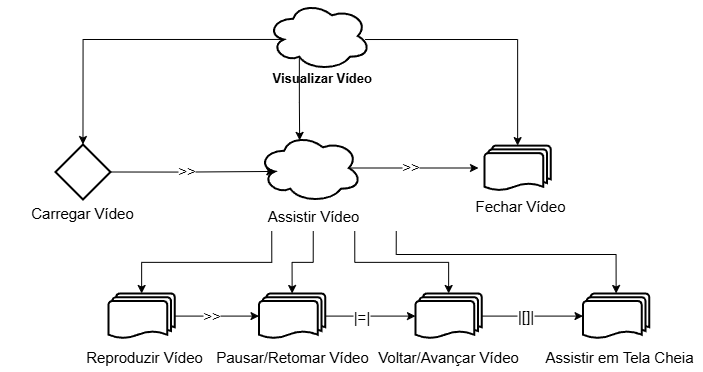

The diagram above was exported from draw.io. Its source (the exported page's mxGraphModel, read from the mxfile embedded in the PNG):
<mxGraphModel dx="3419" dy="953" grid="0" gridSize="10" guides="1" tooltips="1" connect="1" arrows="1" fold="1" page="0" pageScale="1" pageWidth="827" pageHeight="1169" math="0" shadow="0">
  <root>
    <mxCell id="0" />
    <mxCell id="1" parent="0" />
    <mxCell id="XDs6qOpa_2APzOStyn8Z-67" value="" style="group" parent="1" vertex="1" connectable="0">
      <mxGeometry x="-326.25" y="448" width="166" height="97.72999999999996" as="geometry" />
    </mxCell>
    <mxCell id="XDs6qOpa_2APzOStyn8Z-58" value="" style="ellipse;shape=cloud;whiteSpace=wrap;html=1;strokeWidth=2;" parent="XDs6qOpa_2APzOStyn8Z-67" vertex="1">
      <mxGeometry x="28" width="103.5" height="69" as="geometry" />
    </mxCell>
    <mxCell id="XDs6qOpa_2APzOStyn8Z-59" value="&lt;span style=&quot;font-size: 15px;&quot;&gt;Assistir Vídeo&lt;/span&gt;" style="text;whiteSpace=wrap;html=1;labelBackgroundColor=none;align=center;" parent="XDs6qOpa_2APzOStyn8Z-67" vertex="1">
      <mxGeometry y="67.44999999999999" width="166" height="30.28" as="geometry" />
    </mxCell>
    <mxCell id="XDs6qOpa_2APzOStyn8Z-68" value="" style="group" parent="1" vertex="1" connectable="0">
      <mxGeometry x="-556.53" y="460.09000000000003" width="166" height="82.18999999999994" as="geometry" />
    </mxCell>
    <mxCell id="XDs6qOpa_2APzOStyn8Z-56" value="&lt;span style=&quot;font-size: 15px;&quot;&gt;Carregar Vídeo&lt;/span&gt;" style="text;whiteSpace=wrap;html=1;labelBackgroundColor=none;align=center;" parent="XDs6qOpa_2APzOStyn8Z-68" vertex="1">
      <mxGeometry y="51.90999999999997" width="166" height="30.28" as="geometry" />
    </mxCell>
    <mxCell id="Of0nD8nqhDQsk5s1kzBt-74" value="" style="rhombus;whiteSpace=wrap;html=1;strokeWidth=2;" vertex="1" parent="XDs6qOpa_2APzOStyn8Z-68">
      <mxGeometry x="55.5" y="-1.0900000000000318" width="55" height="55" as="geometry" />
    </mxCell>
    <mxCell id="XDs6qOpa_2APzOStyn8Z-69" value="" style="group" parent="1" vertex="1" connectable="0">
      <mxGeometry x="-356" y="316" width="245" height="92.28" as="geometry" />
    </mxCell>
    <mxCell id="XDs6qOpa_2APzOStyn8Z-49" value="&lt;span style=&quot;color: rgb(0, 0, 0); font-family: Helvetica; font-style: normal; font-variant-ligatures: normal; font-variant-caps: normal; letter-spacing: normal; orphans: 2; text-align: center; text-indent: 0px; text-transform: none; widows: 2; word-spacing: 0px; -webkit-text-stroke-width: 0px; white-space: normal; text-decoration-thickness: initial; text-decoration-style: initial; text-decoration-color: initial; float: none; display: inline !important;&quot;&gt;&lt;font style=&quot;font-size: 13px;&quot;&gt;&lt;b style=&quot;&quot;&gt;Visualizar Vídeo&lt;/b&gt;&lt;/font&gt;&lt;/span&gt;" style="text;whiteSpace=wrap;html=1;labelBackgroundColor=none;" parent="XDs6qOpa_2APzOStyn8Z-69" vertex="1">
      <mxGeometry x="70" y="62" width="105" height="30.28" as="geometry" />
    </mxCell>
    <mxCell id="XDs6qOpa_2APzOStyn8Z-57" value="" style="ellipse;shape=cloud;whiteSpace=wrap;html=1;strokeWidth=2;" parent="XDs6qOpa_2APzOStyn8Z-69" vertex="1">
      <mxGeometry x="66.75" width="103.5" height="69" as="geometry" />
    </mxCell>
    <mxCell id="XDs6qOpa_2APzOStyn8Z-81" style="edgeStyle=orthogonalEdgeStyle;rounded=0;orthogonalLoop=1;jettySize=auto;html=1;exitX=0.875;exitY=0.5;exitDx=0;exitDy=0;exitPerimeter=0;entryX=0;entryY=0.5;entryDx=0;entryDy=0;" parent="1" source="XDs6qOpa_2APzOStyn8Z-58" edge="1">
      <mxGeometry relative="1" as="geometry">
        <mxPoint x="-78" y="482.5" as="targetPoint" />
      </mxGeometry>
    </mxCell>
    <mxCell id="XDs6qOpa_2APzOStyn8Z-117" value="&lt;font style=&quot;font-size: 15px;&quot;&gt;&amp;gt;&amp;gt;&lt;/font&gt;" style="edgeLabel;html=1;align=center;verticalAlign=middle;resizable=0;points=[];" parent="XDs6qOpa_2APzOStyn8Z-81" vertex="1" connectable="0">
      <mxGeometry x="-0.0514" y="2" relative="1" as="geometry">
        <mxPoint as="offset" />
      </mxGeometry>
    </mxCell>
    <mxCell id="XDs6qOpa_2APzOStyn8Z-84" style="edgeStyle=orthogonalEdgeStyle;rounded=0;orthogonalLoop=1;jettySize=auto;html=1;exitX=1;exitY=0.5;exitDx=0;exitDy=0;entryX=0.16;entryY=0.55;entryDx=0;entryDy=0;entryPerimeter=0;" parent="1" source="Of0nD8nqhDQsk5s1kzBt-74" target="XDs6qOpa_2APzOStyn8Z-58" edge="1">
      <mxGeometry relative="1" as="geometry">
        <mxPoint x="-458.307" y="486.0450000000003" as="sourcePoint" />
      </mxGeometry>
    </mxCell>
    <mxCell id="XDs6qOpa_2APzOStyn8Z-115" value="&amp;gt;&amp;gt;" style="edgeLabel;html=1;align=center;verticalAlign=middle;resizable=0;points=[];fontSize=15;" parent="XDs6qOpa_2APzOStyn8Z-84" vertex="1" connectable="0">
      <mxGeometry x="-0.0748" y="2" relative="1" as="geometry">
        <mxPoint as="offset" />
      </mxGeometry>
    </mxCell>
    <mxCell id="XDs6qOpa_2APzOStyn8Z-106" style="edgeStyle=orthogonalEdgeStyle;rounded=0;orthogonalLoop=1;jettySize=auto;html=1;exitX=0.31;exitY=0.8;exitDx=0;exitDy=0;exitPerimeter=0;entryX=0.4;entryY=0.1;entryDx=0;entryDy=0;entryPerimeter=0;" parent="1" source="XDs6qOpa_2APzOStyn8Z-57" target="XDs6qOpa_2APzOStyn8Z-58" edge="1">
      <mxGeometry relative="1" as="geometry" />
    </mxCell>
    <mxCell id="XDs6qOpa_2APzOStyn8Z-110" style="edgeStyle=orthogonalEdgeStyle;rounded=0;orthogonalLoop=1;jettySize=auto;html=1;exitX=0.16;exitY=0.55;exitDx=0;exitDy=0;exitPerimeter=0;entryX=0.5;entryY=0;entryDx=0;entryDy=0;" parent="1" source="XDs6qOpa_2APzOStyn8Z-57" target="Of0nD8nqhDQsk5s1kzBt-74" edge="1">
      <mxGeometry relative="1" as="geometry">
        <mxPoint x="-473.53499999999985" y="460.09000000000015" as="targetPoint" />
      </mxGeometry>
    </mxCell>
    <mxCell id="XDs6qOpa_2APzOStyn8Z-156" style="edgeStyle=orthogonalEdgeStyle;rounded=0;orthogonalLoop=1;jettySize=auto;html=1;exitX=0.945;exitY=0.551;exitDx=0;exitDy=0;exitPerimeter=0;entryX=0.5;entryY=0;entryDx=0;entryDy=0;entryPerimeter=0;" parent="1" source="XDs6qOpa_2APzOStyn8Z-57" target="Of0nD8nqhDQsk5s1kzBt-75" edge="1">
      <mxGeometry relative="1" as="geometry">
        <mxPoint x="-50.5" y="455" as="targetPoint" />
      </mxGeometry>
    </mxCell>
    <mxCell id="Of0nD8nqhDQsk5s1kzBt-42" style="edgeStyle=orthogonalEdgeStyle;rounded=0;orthogonalLoop=1;jettySize=auto;html=1;exitX=1;exitY=0.5;exitDx=0;exitDy=0;exitPerimeter=0;entryX=0;entryY=0.5;entryDx=0;entryDy=0;entryPerimeter=0;" edge="1" parent="1" source="Of0nD8nqhDQsk5s1kzBt-47" target="Of0nD8nqhDQsk5s1kzBt-41">
      <mxGeometry relative="1" as="geometry">
        <mxPoint x="-261.86" y="624" as="targetPoint" />
      </mxGeometry>
    </mxCell>
    <mxCell id="Of0nD8nqhDQsk5s1kzBt-43" value="&lt;span style=&quot;font-size: 15px;&quot;&gt;&amp;gt;&amp;gt;&lt;/span&gt;" style="edgeLabel;html=1;align=center;verticalAlign=middle;resizable=0;points=[];" vertex="1" connectable="0" parent="Of0nD8nqhDQsk5s1kzBt-42">
      <mxGeometry x="-0.147" y="1" relative="1" as="geometry">
        <mxPoint as="offset" />
      </mxGeometry>
    </mxCell>
    <mxCell id="Of0nD8nqhDQsk5s1kzBt-45" style="edgeStyle=orthogonalEdgeStyle;rounded=0;orthogonalLoop=1;jettySize=auto;html=1;exitX=0.25;exitY=1;exitDx=0;exitDy=0;entryX=0.5;entryY=0;entryDx=0;entryDy=0;entryPerimeter=0;" edge="1" parent="1" target="Of0nD8nqhDQsk5s1kzBt-47" source="XDs6qOpa_2APzOStyn8Z-59">
      <mxGeometry relative="1" as="geometry">
        <mxPoint x="-347" y="551" as="sourcePoint" />
      </mxGeometry>
    </mxCell>
    <mxCell id="Of0nD8nqhDQsk5s1kzBt-46" value="" style="group" vertex="1" connectable="0" parent="1">
      <mxGeometry x="-495" y="608" width="166" height="78.27999999999997" as="geometry" />
    </mxCell>
    <mxCell id="Of0nD8nqhDQsk5s1kzBt-47" value="" style="strokeWidth=2;html=1;shape=mxgraph.flowchart.multi-document;whiteSpace=wrap;" vertex="1" parent="Of0nD8nqhDQsk5s1kzBt-46">
      <mxGeometry x="47" width="66.27" height="45.18" as="geometry" />
    </mxCell>
    <mxCell id="Of0nD8nqhDQsk5s1kzBt-48" value="&lt;span style=&quot;font-size: 15px;&quot;&gt;Reproduzir Vídeo&lt;/span&gt;" style="text;whiteSpace=wrap;html=1;labelBackgroundColor=none;align=center;" vertex="1" parent="Of0nD8nqhDQsk5s1kzBt-46">
      <mxGeometry y="48" width="166" height="30.28" as="geometry" />
    </mxCell>
    <mxCell id="Of0nD8nqhDQsk5s1kzBt-75" value="" style="strokeWidth=2;html=1;shape=mxgraph.flowchart.multi-document;whiteSpace=wrap;" vertex="1" parent="1">
      <mxGeometry x="-72" y="460.09" width="66.27" height="45.18" as="geometry" />
    </mxCell>
    <mxCell id="Of0nD8nqhDQsk5s1kzBt-76" value="&lt;span style=&quot;font-size: 15px;&quot;&gt;Fechar Vídeo&lt;/span&gt;" style="text;whiteSpace=wrap;html=1;labelBackgroundColor=none;align=center;" vertex="1" parent="1">
      <mxGeometry x="-119" y="505.2699999999999" width="166" height="30.28" as="geometry" />
    </mxCell>
    <mxCell id="Of0nD8nqhDQsk5s1kzBt-77" value="" style="group" vertex="1" connectable="0" parent="1">
      <mxGeometry x="-344" y="608" width="166" height="78.27999999999997" as="geometry" />
    </mxCell>
    <mxCell id="Of0nD8nqhDQsk5s1kzBt-41" value="" style="strokeWidth=2;html=1;shape=mxgraph.flowchart.multi-document;whiteSpace=wrap;" vertex="1" parent="Of0nD8nqhDQsk5s1kzBt-77">
      <mxGeometry x="46.5" width="66.27" height="45.18" as="geometry" />
    </mxCell>
    <mxCell id="Of0nD8nqhDQsk5s1kzBt-53" value="&lt;span style=&quot;font-size: 15px;&quot;&gt;Pausar/Retomar Vídeo&lt;/span&gt;" style="text;whiteSpace=wrap;html=1;labelBackgroundColor=none;align=center;" vertex="1" parent="Of0nD8nqhDQsk5s1kzBt-77">
      <mxGeometry x="-3.36" y="48" width="166" height="30.28" as="geometry" />
    </mxCell>
    <mxCell id="Of0nD8nqhDQsk5s1kzBt-78" style="edgeStyle=orthogonalEdgeStyle;rounded=0;orthogonalLoop=1;jettySize=auto;html=1;exitX=0.5;exitY=1;exitDx=0;exitDy=0;entryX=0.5;entryY=0;entryDx=0;entryDy=0;entryPerimeter=0;" edge="1" parent="1" source="XDs6qOpa_2APzOStyn8Z-59" target="Of0nD8nqhDQsk5s1kzBt-41">
      <mxGeometry relative="1" as="geometry" />
    </mxCell>
    <mxCell id="Of0nD8nqhDQsk5s1kzBt-79" style="edgeStyle=orthogonalEdgeStyle;rounded=0;orthogonalLoop=1;jettySize=auto;html=1;exitX=1;exitY=0.5;exitDx=0;exitDy=0;exitPerimeter=0;entryX=0;entryY=0.5;entryDx=0;entryDy=0;entryPerimeter=0;" edge="1" parent="1" source="Of0nD8nqhDQsk5s1kzBt-82" target="Of0nD8nqhDQsk5s1kzBt-85">
      <mxGeometry relative="1" as="geometry">
        <mxPoint x="15.139999999999986" y="623" as="targetPoint" />
      </mxGeometry>
    </mxCell>
    <mxCell id="Of0nD8nqhDQsk5s1kzBt-80" value="&lt;span style=&quot;font-size: 15px;&quot;&gt;|[]|&lt;/span&gt;" style="edgeLabel;html=1;align=center;verticalAlign=middle;resizable=0;points=[];" vertex="1" connectable="0" parent="Of0nD8nqhDQsk5s1kzBt-79">
      <mxGeometry x="-0.147" y="1" relative="1" as="geometry">
        <mxPoint as="offset" />
      </mxGeometry>
    </mxCell>
    <mxCell id="Of0nD8nqhDQsk5s1kzBt-81" value="" style="group" vertex="1" connectable="0" parent="1">
      <mxGeometry x="-188" y="608" width="166" height="78.27999999999997" as="geometry" />
    </mxCell>
    <mxCell id="Of0nD8nqhDQsk5s1kzBt-82" value="" style="strokeWidth=2;html=1;shape=mxgraph.flowchart.multi-document;whiteSpace=wrap;" vertex="1" parent="Of0nD8nqhDQsk5s1kzBt-81">
      <mxGeometry x="47" width="66.27" height="45.18" as="geometry" />
    </mxCell>
    <mxCell id="Of0nD8nqhDQsk5s1kzBt-83" value="&lt;span style=&quot;font-size: 15px;&quot;&gt;Voltar/Avançar Vídeo&lt;/span&gt;" style="text;whiteSpace=wrap;html=1;labelBackgroundColor=none;align=center;" vertex="1" parent="Of0nD8nqhDQsk5s1kzBt-81">
      <mxGeometry x="-2.86" y="48" width="166" height="30.28" as="geometry" />
    </mxCell>
    <mxCell id="Of0nD8nqhDQsk5s1kzBt-84" value="" style="group" vertex="1" connectable="0" parent="1">
      <mxGeometry x="-20" y="608" width="166" height="78.27999999999997" as="geometry" />
    </mxCell>
    <mxCell id="Of0nD8nqhDQsk5s1kzBt-85" value="" style="strokeWidth=2;html=1;shape=mxgraph.flowchart.multi-document;whiteSpace=wrap;" vertex="1" parent="Of0nD8nqhDQsk5s1kzBt-84">
      <mxGeometry x="46.5" width="66.27" height="45.18" as="geometry" />
    </mxCell>
    <mxCell id="Of0nD8nqhDQsk5s1kzBt-86" value="&lt;span style=&quot;font-size: 15px;&quot;&gt;Assistir em Tela Cheia&lt;/span&gt;" style="text;whiteSpace=wrap;html=1;labelBackgroundColor=none;align=center;" vertex="1" parent="Of0nD8nqhDQsk5s1kzBt-84">
      <mxGeometry y="48" width="166" height="30.28" as="geometry" />
    </mxCell>
    <mxCell id="Of0nD8nqhDQsk5s1kzBt-87" style="edgeStyle=orthogonalEdgeStyle;rounded=0;orthogonalLoop=1;jettySize=auto;html=1;exitX=1;exitY=0.5;exitDx=0;exitDy=0;exitPerimeter=0;entryX=0;entryY=0.5;entryDx=0;entryDy=0;entryPerimeter=0;" edge="1" parent="1" source="Of0nD8nqhDQsk5s1kzBt-41" target="Of0nD8nqhDQsk5s1kzBt-82">
      <mxGeometry relative="1" as="geometry" />
    </mxCell>
    <mxCell id="Of0nD8nqhDQsk5s1kzBt-92" value="&lt;font style=&quot;font-size: 15px;&quot;&gt;|=|&lt;/font&gt;" style="edgeLabel;html=1;align=center;verticalAlign=middle;resizable=0;points=[];" vertex="1" connectable="0" parent="Of0nD8nqhDQsk5s1kzBt-87">
      <mxGeometry x="-0.2026" relative="1" as="geometry">
        <mxPoint as="offset" />
      </mxGeometry>
    </mxCell>
    <mxCell id="Of0nD8nqhDQsk5s1kzBt-88" style="edgeStyle=orthogonalEdgeStyle;rounded=0;orthogonalLoop=1;jettySize=auto;html=1;exitX=0.75;exitY=1;exitDx=0;exitDy=0;entryX=0.5;entryY=0;entryDx=0;entryDy=0;entryPerimeter=0;" edge="1" parent="1" source="XDs6qOpa_2APzOStyn8Z-59" target="Of0nD8nqhDQsk5s1kzBt-82">
      <mxGeometry relative="1" as="geometry" />
    </mxCell>
    <mxCell id="Of0nD8nqhDQsk5s1kzBt-93" style="edgeStyle=orthogonalEdgeStyle;rounded=0;orthogonalLoop=1;jettySize=auto;html=1;exitX=1;exitY=1;exitDx=0;exitDy=0;entryX=0.5;entryY=0;entryDx=0;entryDy=0;entryPerimeter=0;" edge="1" parent="1" source="XDs6qOpa_2APzOStyn8Z-59" target="Of0nD8nqhDQsk5s1kzBt-85">
      <mxGeometry relative="1" as="geometry">
        <Array as="points">
          <mxPoint x="-160" y="569" />
          <mxPoint x="60" y="569" />
        </Array>
      </mxGeometry>
    </mxCell>
  </root>
</mxGraphModel>